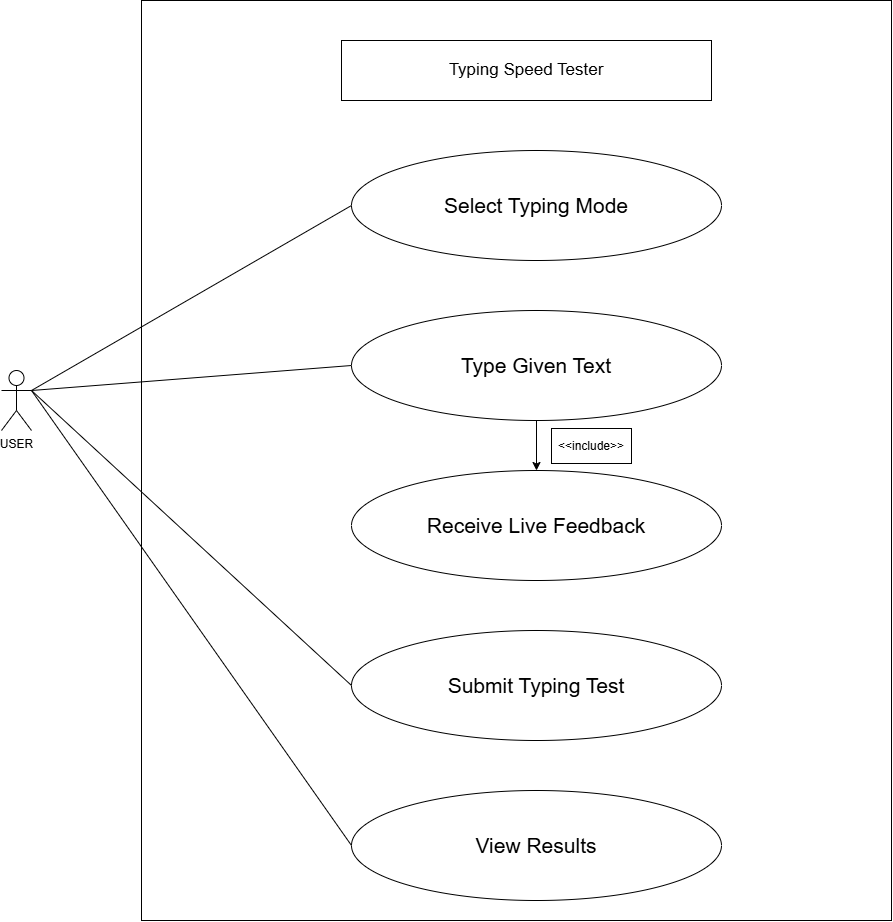

The diagram above was exported from draw.io. Its source (the exported page's mxGraphModel, read from the mxfile embedded in the PNG):
<mxGraphModel dx="2314" dy="1058" grid="1" gridSize="10" guides="1" tooltips="1" connect="1" arrows="1" fold="1" page="1" pageScale="1" pageWidth="850" pageHeight="1100" math="0" shadow="0">
  <root>
    <mxCell id="0" />
    <mxCell id="1" parent="0" />
    <mxCell id="LA9ndnIMVylmvSGvwkF0-1" parent="1" style="rounded=0;whiteSpace=wrap;html=1;fontStyle=1" value="" vertex="1">
      <mxGeometry height="920" width="750" x="40" y="120" as="geometry" />
    </mxCell>
    <mxCell id="LA9ndnIMVylmvSGvwkF0-2" parent="1" style="shape=umlActor;verticalLabelPosition=bottom;verticalAlign=top;html=1;outlineConnect=0;" value="USER" vertex="1">
      <mxGeometry height="60" width="30" x="-100" y="490" as="geometry" />
    </mxCell>
    <mxCell id="LA9ndnIMVylmvSGvwkF0-7" parent="1" style="rounded=0;whiteSpace=wrap;html=1;" value="&lt;font style=&quot;font-size: 17px;&quot;&gt;Typing Speed Tester&lt;/font&gt;" vertex="1">
      <mxGeometry height="60" width="370" x="240" y="160" as="geometry" />
    </mxCell>
    <mxCell id="LA9ndnIMVylmvSGvwkF0-8" parent="1" style="ellipse;whiteSpace=wrap;html=1;shapeInside=1;" value="&lt;span&gt;&lt;font style=&quot;font-size: 21px;&quot;&gt;Select Typing Mode&lt;/font&gt;&lt;/span&gt;" vertex="1">
      <mxGeometry height="110" width="370" x="250" y="270" as="geometry" />
    </mxCell>
    <mxCell id="LA9ndnIMVylmvSGvwkF0-9" parent="1" style="ellipse;whiteSpace=wrap;html=1;shapeInside=1;" value="&lt;font style=&quot;font-size: 21px;&quot;&gt;Type Given Text&lt;/font&gt;" vertex="1">
      <mxGeometry height="110" width="370" x="250" y="430" as="geometry" />
    </mxCell>
    <mxCell id="LA9ndnIMVylmvSGvwkF0-10" parent="1" style="ellipse;whiteSpace=wrap;html=1;shapeInside=1;" value="&lt;font style=&quot;font-size: 21px;&quot;&gt;Receive Live Feedback&lt;/font&gt;" vertex="1">
      <mxGeometry height="110" width="370" x="250" y="590" as="geometry" />
    </mxCell>
    <mxCell id="LA9ndnIMVylmvSGvwkF0-11" parent="1" style="ellipse;whiteSpace=wrap;html=1;shapeInside=1;" value="&lt;font style=&quot;font-size: 21px;&quot;&gt;Submit Typing Test&lt;/font&gt;" vertex="1">
      <mxGeometry height="110" width="370" x="250" y="750" as="geometry" />
    </mxCell>
    <mxCell id="LA9ndnIMVylmvSGvwkF0-12" parent="1" style="ellipse;whiteSpace=wrap;html=1;shapeInside=1;" value="&lt;br&gt;&lt;font style=&quot;font-size: 21px;&quot;&gt;View Results&lt;/font&gt;&lt;br&gt;&lt;div&gt;&lt;br/&gt;&lt;/div&gt;" vertex="1">
      <mxGeometry height="110" width="370" x="250" y="910" as="geometry" />
    </mxCell>
    <mxCell id="LA9ndnIMVylmvSGvwkF0-24" edge="1" parent="1" source="LA9ndnIMVylmvSGvwkF0-2" style="endArrow=none;html=1;rounded=0;exitX=1;exitY=0.3333333333333333;exitDx=0;exitDy=0;exitPerimeter=0;entryX=0;entryY=0.5;entryDx=0;entryDy=0;" target="LA9ndnIMVylmvSGvwkF0-8" value="">
      <mxGeometry height="50" relative="1" width="50" as="geometry">
        <mxPoint x="410" y="610" as="sourcePoint" />
        <mxPoint x="460" y="560" as="targetPoint" />
      </mxGeometry>
    </mxCell>
    <mxCell id="LA9ndnIMVylmvSGvwkF0-25" edge="1" parent="1" source="LA9ndnIMVylmvSGvwkF0-2" style="endArrow=none;html=1;rounded=0;exitX=1;exitY=0.3333333333333333;exitDx=0;exitDy=0;exitPerimeter=0;entryX=0;entryY=0.5;entryDx=0;entryDy=0;" target="LA9ndnIMVylmvSGvwkF0-9" value="">
      <mxGeometry height="50" relative="1" width="50" as="geometry">
        <mxPoint x="410" y="610" as="sourcePoint" />
        <mxPoint x="460" y="560" as="targetPoint" />
      </mxGeometry>
    </mxCell>
    <mxCell id="LA9ndnIMVylmvSGvwkF0-27" edge="1" parent="1" source="LA9ndnIMVylmvSGvwkF0-2" style="endArrow=none;html=1;rounded=0;exitX=1;exitY=0.3333333333333333;exitDx=0;exitDy=0;exitPerimeter=0;entryX=0;entryY=0.5;entryDx=0;entryDy=0;" target="LA9ndnIMVylmvSGvwkF0-11" value="">
      <mxGeometry height="50" relative="1" width="50" as="geometry">
        <mxPoint x="410" y="610" as="sourcePoint" />
        <mxPoint x="460" y="560" as="targetPoint" />
      </mxGeometry>
    </mxCell>
    <mxCell id="LA9ndnIMVylmvSGvwkF0-28" edge="1" parent="1" source="LA9ndnIMVylmvSGvwkF0-2" style="endArrow=none;html=1;rounded=0;exitX=1;exitY=0.3333333333333333;exitDx=0;exitDy=0;exitPerimeter=0;entryX=0;entryY=0.5;entryDx=0;entryDy=0;" target="LA9ndnIMVylmvSGvwkF0-12" value="">
      <mxGeometry height="50" relative="1" width="50" as="geometry">
        <mxPoint x="410" y="610" as="sourcePoint" />
        <mxPoint x="460" y="560" as="targetPoint" />
      </mxGeometry>
    </mxCell>
    <mxCell id="LA9ndnIMVylmvSGvwkF0-33" edge="1" parent="1" source="LA9ndnIMVylmvSGvwkF0-9" style="endArrow=classic;html=1;rounded=0;entryX=0.5;entryY=0;entryDx=0;entryDy=0;" target="LA9ndnIMVylmvSGvwkF0-10" value="">
      <mxGeometry height="50" relative="1" width="50" as="geometry">
        <mxPoint x="210" y="650" as="sourcePoint" />
        <mxPoint x="260" y="600" as="targetPoint" />
      </mxGeometry>
    </mxCell>
    <mxCell id="LA9ndnIMVylmvSGvwkF0-34" parent="1" style="rounded=0;whiteSpace=wrap;html=1;" value="&amp;lt;&amp;lt;include&amp;gt;&amp;gt;" vertex="1">
      <mxGeometry height="35" width="80" x="450" y="548" as="geometry" />
    </mxCell>
  </root>
</mxGraphModel>